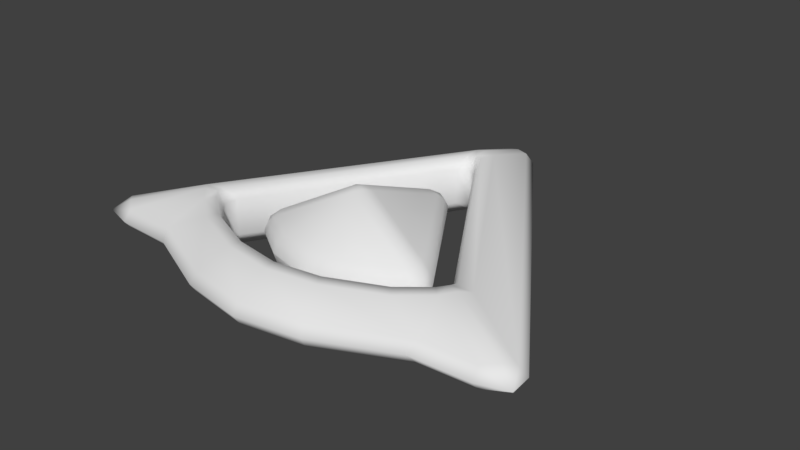 # Source: ArrowButton.blend  (saved by Blender 2.79.0; exported with 4.5.12 LTS)
import bpy
from mathutils import Matrix  # noqa: F401  (used for matrix-valued properties, if any)

bpy.ops.wm.read_factory_settings(use_empty=True)
scene = bpy.context.scene
scene.name = 'Scene'

# ---- collections
col_collection_1 = bpy.data.collections.new('Collection 1'); scene.collection.children.link(col_collection_1)

# ---- materials (node trees are filled in below, after node groups)
mat_material = bpy.data.materials.new('Material')
mat_material.alpha_threshold = 0.0
mat_material.use_transparent_shadow = False
mat_material.roughness = 0.5
mat_material.line_color = (0.0, 0.0, 0.0, 1.0)

# ---- material node trees

# ---- world
world_world = bpy.data.worlds.new('World'); scene.world = world_world
world_world.color = (0.05088, 0.05088, 0.05088)
world_world.use_sun_shadow = False
world_world.sun_shadow_jitter_overblur = 0.0
world_world.cycles.sampling_method = 'MANUAL'

# ---- meshes
me_cube = bpy.data.meshes.new('Cube')
me_cube.from_pydata([(2.235e-07, 0.7642, 0.2179), (0.9536, -0.6878, 0.2179), (-0.9536, -0.6878, 0.2179), (-0.355, -0.3745, 0.2575), (-3.288e-07, 0.1779, 0.2575), (0.355, -0.3745, 0.2575), (4.025e-08, 0.3205, 0.08134), (0.4731, -0.4329, 0.08134), (-0.4731, -0.4329, 0.08134), (8.511e-08, 0.3205, 0.3544), (0.4731, -0.4329, 0.3544), (-0.4731, -0.4329, 0.3544), (-0.355, -0.3745, 0.1753), (-3.288e-07, 0.1779, 0.1753), (0.355, -0.3745, 0.1753), (-7.365e-07, -0.5363, 0.1753), (-7.365e-07, -0.5363, 0.2575), (8.288e-06, -0.2881, 0.4485), (9.502e-06, -0.2881, -0.01561), (-2.682e-07, -0.6418, 0.3544), (-2.98e-08, -0.6418, 0.08134), (-3.548e-07, -0.861, 0.2179), (0.1577, -0.618, 0.3544), (0.342, -0.5394, 0.3544), (0.1577, -0.618, 0.08134), (0.342, -0.5394, 0.08134), (0.2425, -0.8196, 0.2179), (0.485, -0.7101, 0.2179), (-0.342, -0.5394, 0.3544), (-0.1577, -0.618, 0.3544), (-0.342, -0.5394, 0.08134), (-0.1577, -0.618, 0.08134), (-0.485, -0.7101, 0.2179), (-0.2425, -0.8196, 0.2179), (-0.1775, -0.4924, 0.1753), (-0.1775, -0.4924, 0.2575), (0.1775, -0.4924, 0.1753), (0.1775, -0.4924, 0.2575)], [], [(0, 2, 11, 9), (4, 5, 14, 13), (12, 18, 34), (3, 35, 17), (6, 9, 11, 8), (0, 1, 7, 6), (1, 0, 9, 10), (2, 0, 6, 8), (7, 10, 9, 6), (35, 3, 12, 34), (3, 4, 13, 12), (37, 16, 15, 36), (5, 4, 17), (17, 4, 3), (17, 16, 37), (14, 18, 13), (15, 18, 36), (13, 18, 12), (30, 8, 11, 28), (32, 28, 11), (27, 25, 7), (33, 31, 20, 21), (26, 22, 19, 21), (24, 20, 19, 22), (7, 25, 23, 10), (25, 24, 22, 23), (1, 10, 27), (27, 23, 22, 26), (21, 20, 24, 26), (26, 24, 25, 27), (2, 8, 32), (32, 30, 31, 33), (21, 19, 29, 33), (33, 29, 28, 32), (20, 31, 29, 19), (31, 30, 28, 29), (32, 8, 30), (11, 2, 32), (27, 10, 23), (7, 1, 27), (16, 35, 34, 15), (5, 37, 36, 14), (37, 5, 17), (17, 35, 16), (34, 18, 15), (36, 18, 14)])
me_cube.polygons.foreach_set('use_smooth', [True] * 46)
_uv = me_cube.uv_layers.new(name='UVMap')
_uv.uv.foreach_set('vector', [0.1533, 0.1971, 0.1081, 0.1944, 0.1483, 0.1763, 0.1448, 0.2114, 0.7333, 0.5463, 0.7333, 0.5463, 0.7333, 0.5463, 0.7333, 0.5463, 0.7333, 0.5463, 0.7333, 0.5463, 0.7333, 0.5463, 0.7333, 0.5463, 0.7333, 0.5463, 0.7333, 0.5463, 0.1412, 0.1948, 0.1448, 0.2114, 0.1483, 0.1763, 0.1483, 0.2139, 0.1533, 0.1971, 0.1452, 0.2039, 0.1447, 0.204, 0.1412, 0.1948, 0.1452, 0.2039, 0.1533, 0.1971, 0.1448, 0.2114, 0.143, 0.1967, 0.1081, 0.1944, 0.1533, 0.1971, 0.1412, 0.1948, 0.1483, 0.2139, 0.1447, 0.204, 0.143, 0.1967, 0.1448, 0.2114, 0.1412, 0.1948, 0.7333, 0.5463, 0.7333, 0.5463, 0.7333, 0.5463, 0.7333, 0.5463, 0.7333, 0.5463, 0.7333, 0.5463, 0.7333, 0.5463, 0.7333, 0.5463, 0.7333, 0.5463, 0.7333, 0.5463, 0.7333, 0.5463, 0.7333, 0.5463, 0.7333, 0.5463, 0.7333, 0.5463, 0.7333, 0.5463, 0.7333, 0.5463, 0.7333, 0.5463, 0.7333, 0.5463, 0.7333, 0.5463, 0.7333, 0.5463, 0.7333, 0.5463, 0.7333, 0.5463, 0.7333, 0.5463, 0.7333, 0.5463, 0.7333, 0.5463, 0.7333, 0.5463, 0.7333, 0.5463, 0.7333, 0.5463, 0.7333, 0.5463, 0.7333, 0.5463, 0.1735, 0.1591, 0.1628, 0.1553, 0.1609, 0.1695, 0.1722, 0.1686, 0.1373, 0.1592, 0.1722, 0.1686, 0.1609, 0.1695, 0.2431, 0.1731, 0.2164, 0.17, 0.2271, 0.1716, 0.1665, 0.163, 0.1842, 0.163, 0.1949, 0.1668, 0.1957, 0.1669, 0.2194, 0.17, 0.2057, 0.168, 0.1949, 0.1667, 0.1957, 0.1669, 0.2056, 0.1684, 0.1949, 0.1668, 0.1949, 0.1667, 0.2057, 0.168, 0.2271, 0.1716, 0.2164, 0.17, 0.2165, 0.1692, 0.2273, 0.1705, 0.2164, 0.17, 0.2056, 0.1684, 0.2057, 0.168, 0.2165, 0.1692, 0.2669, 0.1763, 0.2273, 0.1705, 0.2431, 0.1731, 0.2431, 0.1731, 0.2165, 0.1692, 0.2057, 0.168, 0.2194, 0.17, 0.1957, 0.1669, 0.1949, 0.1668, 0.2056, 0.1684, 0.2194, 0.17, 0.2194, 0.17, 0.2056, 0.1684, 0.2164, 0.17, 0.2431, 0.1731, 0.1081, 0.1553, 0.1628, 0.1553, 0.1373, 0.1592, 0.1373, 0.1592, 0.1735, 0.1591, 0.1842, 0.163, 0.1665, 0.163, 0.1957, 0.1669, 0.1949, 0.1667, 0.1835, 0.1677, 0.1665, 0.163, 0.1665, 0.163, 0.1835, 0.1677, 0.1722, 0.1686, 0.1373, 0.1592, 0.1949, 0.1668, 0.1842, 0.163, 0.1835, 0.1677, 0.1949, 0.1667, 0.1842, 0.163, 0.1735, 0.1591, 0.1722, 0.1686, 0.1835, 0.1677, 0.1373, 0.1592, 0.1628, 0.1553, 0.1735, 0.1591, 0.1609, 0.1695, 0.1081, 0.1553, 0.1373, 0.1592, 0.2431, 0.1731, 0.2273, 0.1705, 0.2165, 0.1692, 0.2271, 0.1716, 0.2669, 0.1763, 0.2431, 0.1731, 0.7333, 0.5463, 0.7333, 0.5463, 0.7333, 0.5463, 0.7333, 0.5463, 0.7333, 0.5463, 0.7333, 0.5463, 0.7333, 0.5463, 0.7333, 0.5463, 0.7333, 0.5463, 0.7333, 0.5463, 0.7333, 0.5463, 0.7333, 0.5463, 0.7333, 0.5463, 0.7333, 0.5463, 0.7333, 0.5463, 0.7333, 0.5463, 0.7333, 0.5463, 0.7333, 0.5463, 0.7333, 0.5463, 0.7333, 0.5463])
me_cube.materials.append(mat_material)
me_cube.use_remesh_preserve_volume = False
me_cube.use_remesh_preserve_attributes = False
me_cube.use_mirror_vertex_groups = False
me_cube.update()

# ---- objects
ob_cube = bpy.data.objects.new('Cube', me_cube)

# ---- transforms, parenting, visibility, modifiers, constraints
ob_cube.location = (0.0, 0.0, 0.0)
ob_cube.lock_rotations_4d = False
ob_cube.empty_display_type = 'ARROWS'
ob_cube.lineart.crease_threshold = 0.0
_m = ob_cube.modifiers.new('Bevel', 'BEVEL')
_m.segments = 2
_m.angle_limit = 0.7854
_m.offset_type = 'WIDTH'
_m.spread = 0.0

# ---- collection membership
col_collection_1.objects.link(ob_cube)

# ---- scene / render settings (as saved in the file)
scene.frame_start = 1; scene.frame_end = 250; scene.frame_set(1)
scene.render.engine = 'BLENDER_EEVEE_NEXT'
scene.render.resolution_percentage = 50
scene.render.dither_intensity = 0.0
scene.cycles.use_denoising = False
scene.cycles.samples = 128
scene.cycles.sampling_pattern = 'TABULATED_SOBOL'
scene.cycles.use_adaptive_sampling = False
scene.cycles.use_light_tree = False
scene.cycles.blur_glossy = 0.0
scene.cycles.sample_clamp_indirect = 0.0
scene.view_settings.view_transform = 'Standard'
bpy.context.view_layer.update()

# ---- added for rendering (the .blend has no active camera and no usable light): camera, sun
cam_auto = bpy.data.cameras.new('AutoCamera')
cam_auto.lens = 50.0
cam_auto.sensor_width = 36.0
cam_auto.clip_end = 1000.0
ob_auto_camera = bpy.data.objects.new('AutoCamera', cam_auto)
scene.collection.objects.link(ob_auto_camera)
ob_auto_camera.location = (2.073, -2.57776, 1.87484)
ob_auto_camera.rotation_euler = (1.09748, -7.21219e-08, 0.694738)
scene.camera = ob_auto_camera
light_auto_sun = bpy.data.lights.new('AutoSun', 'SUN')
light_auto_sun.energy = 3.0
light_auto_sun.angle = 0.0523599
ob_auto_sun = bpy.data.objects.new('AutoSun', light_auto_sun)
scene.collection.objects.link(ob_auto_sun)
ob_auto_sun.rotation_euler = (0.872665, 0.174533, 0.523599)
bpy.context.view_layer.update()
